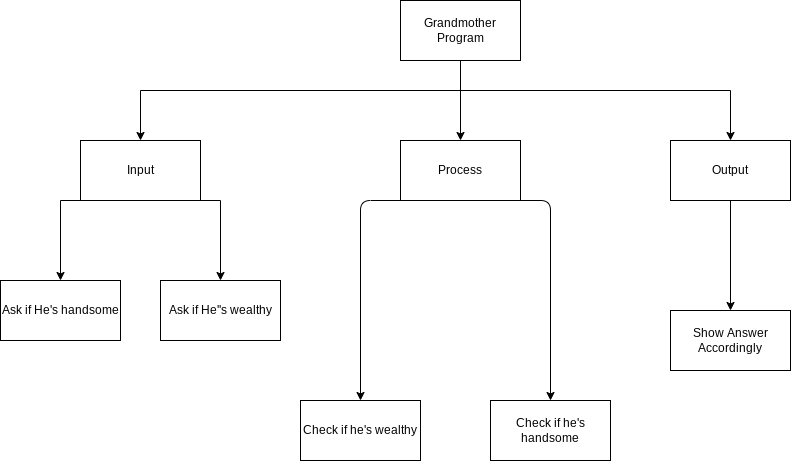

The diagram above was exported from draw.io. Its source (the exported page's mxGraphModel, read from the mxfile embedded in the PNG):
<mxGraphModel dx="1661" dy="561" grid="1" gridSize="10" guides="1" tooltips="1" connect="1" arrows="1" fold="1" page="1" pageScale="1" pageWidth="827" pageHeight="1169" math="0" shadow="0">
  <root>
    <mxCell id="0" />
    <mxCell id="1" parent="0" />
    <mxCell id="9" style="edgeStyle=none;html=1;entryX=0.5;entryY=0;entryDx=0;entryDy=0;jumpStyle=line;" parent="1" target="4" edge="1">
      <mxGeometry relative="1" as="geometry">
        <mxPoint x="330" y="90" as="sourcePoint" />
      </mxGeometry>
    </mxCell>
    <mxCell id="16" style="edgeStyle=orthogonalEdgeStyle;rounded=0;jumpStyle=line;html=1;entryX=0.5;entryY=0;entryDx=0;entryDy=0;" parent="1" source="2" target="3" edge="1">
      <mxGeometry relative="1" as="geometry">
        <Array as="points">
          <mxPoint x="330" y="120" />
          <mxPoint x="10" y="120" />
        </Array>
      </mxGeometry>
    </mxCell>
    <mxCell id="17" style="edgeStyle=orthogonalEdgeStyle;shape=connector;rounded=0;jumpStyle=line;html=1;labelBackgroundColor=default;fontFamily=Helvetica;fontSize=11;fontColor=default;endArrow=classic;strokeColor=default;" parent="1" source="2" target="5" edge="1">
      <mxGeometry relative="1" as="geometry">
        <Array as="points">
          <mxPoint x="330" y="120" />
          <mxPoint x="600" y="120" />
        </Array>
      </mxGeometry>
    </mxCell>
    <mxCell id="2" value="Grandmother Program" style="rounded=0;whiteSpace=wrap;html=1;" parent="1" vertex="1">
      <mxGeometry x="270" y="30" width="120" height="60" as="geometry" />
    </mxCell>
    <mxCell id="13" style="edgeStyle=none;html=1;exitX=0.5;exitY=1;exitDx=0;exitDy=0;entryX=0.5;entryY=0;entryDx=0;entryDy=0;rounded=0;" parent="1" source="3" target="6" edge="1">
      <mxGeometry relative="1" as="geometry">
        <Array as="points">
          <mxPoint x="-70" y="230" />
        </Array>
      </mxGeometry>
    </mxCell>
    <mxCell id="19" style="edgeStyle=none;html=1;exitX=1;exitY=1;exitDx=0;exitDy=0;entryX=0.5;entryY=0;entryDx=0;entryDy=0;rounded=0;" parent="1" source="3" target="18" edge="1">
      <mxGeometry relative="1" as="geometry">
        <Array as="points">
          <mxPoint x="90" y="230" />
        </Array>
      </mxGeometry>
    </mxCell>
    <mxCell id="3" value="Input" style="rounded=0;whiteSpace=wrap;html=1;" parent="1" vertex="1">
      <mxGeometry x="-50" y="170" width="120" height="60" as="geometry" />
    </mxCell>
    <mxCell id="12" style="edgeStyle=none;html=1;exitX=0.5;exitY=1;exitDx=0;exitDy=0;entryX=0.5;entryY=0;entryDx=0;entryDy=0;" parent="1" source="4" target="8" edge="1">
      <mxGeometry relative="1" as="geometry">
        <Array as="points">
          <mxPoint x="230" y="230" />
        </Array>
      </mxGeometry>
    </mxCell>
    <mxCell id="21" style="edgeStyle=none;html=1;exitX=1;exitY=1;exitDx=0;exitDy=0;entryX=0.5;entryY=0;entryDx=0;entryDy=0;" parent="1" source="4" target="20" edge="1">
      <mxGeometry relative="1" as="geometry">
        <Array as="points">
          <mxPoint x="420" y="230" />
        </Array>
      </mxGeometry>
    </mxCell>
    <mxCell id="4" value="Process" style="rounded=0;whiteSpace=wrap;html=1;" parent="1" vertex="1">
      <mxGeometry x="270" y="170" width="120" height="60" as="geometry" />
    </mxCell>
    <mxCell id="14" style="edgeStyle=none;html=1;exitX=0.5;exitY=1;exitDx=0;exitDy=0;entryX=0.5;entryY=0;entryDx=0;entryDy=0;rounded=0;" parent="1" source="5" target="7" edge="1">
      <mxGeometry relative="1" as="geometry">
        <Array as="points" />
      </mxGeometry>
    </mxCell>
    <mxCell id="5" value="Output" style="rounded=0;whiteSpace=wrap;html=1;" parent="1" vertex="1">
      <mxGeometry x="540" y="170" width="120" height="60" as="geometry" />
    </mxCell>
    <mxCell id="6" value="Ask if He's handsome" style="rounded=0;whiteSpace=wrap;html=1;" parent="1" vertex="1">
      <mxGeometry x="-130" y="310" width="120" height="60" as="geometry" />
    </mxCell>
    <mxCell id="7" value="Show Answer Accordingly" style="rounded=0;whiteSpace=wrap;html=1;" parent="1" vertex="1">
      <mxGeometry x="540" y="340" width="120" height="60" as="geometry" />
    </mxCell>
    <mxCell id="8" value="Check if he's wealthy" style="rounded=0;whiteSpace=wrap;html=1;" parent="1" vertex="1">
      <mxGeometry x="170" y="430" width="120" height="60" as="geometry" />
    </mxCell>
    <mxCell id="18" value="Ask if He''s wealthy" style="rounded=0;whiteSpace=wrap;html=1;" parent="1" vertex="1">
      <mxGeometry x="30" y="310" width="120" height="60" as="geometry" />
    </mxCell>
    <mxCell id="20" value="Check if he's handsome" style="rounded=0;whiteSpace=wrap;html=1;" parent="1" vertex="1">
      <mxGeometry x="360" y="430" width="120" height="60" as="geometry" />
    </mxCell>
  </root>
</mxGraphModel>